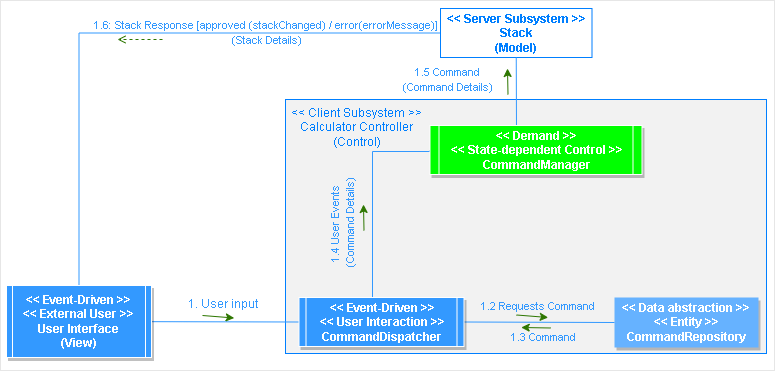

The diagram above was exported from draw.io. Its source (the exported page's mxGraphModel, read from the mxfile embedded in the PNG):
<mxGraphModel dx="1138" dy="510" grid="0" gridSize="10" guides="1" tooltips="1" connect="1" arrows="1" fold="1" page="1" pageScale="1" pageWidth="850" pageHeight="1100" math="0" shadow="0">
  <root>
    <mxCell id="6-oDnZzN5wQyeWKK0cLe-0" />
    <mxCell id="6-oDnZzN5wQyeWKK0cLe-1" parent="6-oDnZzN5wQyeWKK0cLe-0" />
    <mxCell id="6-oDnZzN5wQyeWKK0cLe-2" value="" style="rounded=0;whiteSpace=wrap;html=1;fontColor=#007FFF;strokeColor=#E6E6E6;fillColor=none;" vertex="1" parent="6-oDnZzN5wQyeWKK0cLe-1">
      <mxGeometry x="64" y="1" width="774" height="370" as="geometry" />
    </mxCell>
    <mxCell id="6-oDnZzN5wQyeWKK0cLe-3" value="" style="rounded=0;whiteSpace=wrap;html=1;shadow=0;fontColor=#FFFFFF;strokeColor=#007FFF;fillColor=#F2F2F2;" vertex="1" parent="6-oDnZzN5wQyeWKK0cLe-1">
      <mxGeometry x="349" y="100" width="481" height="254" as="geometry" />
    </mxCell>
    <mxCell id="6-oDnZzN5wQyeWKK0cLe-4" value="" style="endArrow=none;html=1;rounded=0;fontColor=#3399FF;strokeColor=#3399FF;entryX=0;entryY=0.5;entryDx=0;entryDy=0;endFill=0;" edge="1" parent="6-oDnZzN5wQyeWKK0cLe-1" source="6-oDnZzN5wQyeWKK0cLe-28" target="6-oDnZzN5wQyeWKK0cLe-27">
      <mxGeometry width="50" height="50" relative="1" as="geometry">
        <mxPoint x="218" y="322" as="sourcePoint" />
        <mxPoint x="355.5" y="322" as="targetPoint" />
      </mxGeometry>
    </mxCell>
    <mxCell id="6-oDnZzN5wQyeWKK0cLe-5" value="1. User input" style="text;html=1;align=center;verticalAlign=middle;resizable=0;points=[];autosize=1;strokeColor=none;fillColor=none;fontColor=#3399FF;" vertex="1" parent="6-oDnZzN5wQyeWKK0cLe-1">
      <mxGeometry x="242.5" y="292" width="86" height="26" as="geometry" />
    </mxCell>
    <mxCell id="6-oDnZzN5wQyeWKK0cLe-6" value="&lt;font color=&quot;#007fff&quot;&gt;&amp;lt;&amp;lt; Client Subsystem &amp;gt;&amp;gt;&lt;br style=&quot;&quot;&gt;Calculator Controller&lt;br&gt;(Control)&lt;br&gt;&lt;/font&gt;" style="text;html=1;align=center;verticalAlign=middle;resizable=0;points=[];autosize=1;strokeColor=none;fillColor=none;fontColor=#3399FF;" vertex="1" parent="6-oDnZzN5wQyeWKK0cLe-1">
      <mxGeometry x="347" y="100" width="146" height="55" as="geometry" />
    </mxCell>
    <mxCell id="6-oDnZzN5wQyeWKK0cLe-7" value="&lt;font color=&quot;#ffffff&quot;&gt;&lt;b&gt;&amp;lt;&amp;lt; Data abstraction &amp;gt;&amp;gt;&lt;br&gt;&amp;lt;&amp;lt; Entity &amp;gt;&amp;gt;&lt;br&gt;CommandRepository&lt;/b&gt;&lt;/font&gt;" style="rounded=0;whiteSpace=wrap;html=1;fontColor=#3399FF;strokeColor=none;fillColor=#66B2FF;shadow=1;" vertex="1" parent="6-oDnZzN5wQyeWKK0cLe-1">
      <mxGeometry x="678" y="298" width="144" height="50" as="geometry" />
    </mxCell>
    <mxCell id="6-oDnZzN5wQyeWKK0cLe-8" style="edgeStyle=orthogonalEdgeStyle;rounded=0;orthogonalLoop=1;jettySize=auto;html=1;fontSize=11;fontColor=#FF0000;endArrow=none;endFill=0;strokeColor=#3399FF;entryX=0.5;entryY=0;entryDx=0;entryDy=0;exitX=0;exitY=0.5;exitDx=0;exitDy=0;" edge="1" parent="6-oDnZzN5wQyeWKK0cLe-1" source="6-oDnZzN5wQyeWKK0cLe-29" target="6-oDnZzN5wQyeWKK0cLe-27">
      <mxGeometry relative="1" as="geometry">
        <Array as="points">
          <mxPoint x="494" y="152" />
          <mxPoint x="436" y="152" />
          <mxPoint x="436" y="301" />
          <mxPoint x="445" y="301" />
        </Array>
        <mxPoint x="490" y="152" as="sourcePoint" />
        <mxPoint x="436" y="301" as="targetPoint" />
      </mxGeometry>
    </mxCell>
    <mxCell id="6-oDnZzN5wQyeWKK0cLe-9" style="edgeStyle=orthogonalEdgeStyle;rounded=0;orthogonalLoop=1;jettySize=auto;html=1;entryX=0.5;entryY=0;entryDx=0;entryDy=0;endArrow=none;endFill=0;strokeColor=#3399FF;" edge="1" parent="6-oDnZzN5wQyeWKK0cLe-1" source="6-oDnZzN5wQyeWKK0cLe-10" target="6-oDnZzN5wQyeWKK0cLe-28">
      <mxGeometry relative="1" as="geometry" />
    </mxCell>
    <mxCell id="6-oDnZzN5wQyeWKK0cLe-10" value="&lt;font color=&quot;#007fff&quot;&gt;&lt;b&gt;&amp;lt;&amp;lt; Server Subsystem &amp;gt;&amp;gt;&lt;br&gt;Stack&lt;br&gt;(Model)&lt;br&gt;&lt;/b&gt;&lt;/font&gt;" style="rounded=0;whiteSpace=wrap;html=1;shadow=0;fontColor=#FFFFFF;strokeColor=#007FFF;fillColor=none;" vertex="1" parent="6-oDnZzN5wQyeWKK0cLe-1">
      <mxGeometry x="504" y="9" width="151.5" height="49" as="geometry" />
    </mxCell>
    <mxCell id="6-oDnZzN5wQyeWKK0cLe-11" value="" style="endArrow=none;html=1;rounded=0;fontColor=#007FFF;strokeColor=#3399FF;entryX=0;entryY=0.5;entryDx=0;entryDy=0;exitX=1;exitY=0.5;exitDx=0;exitDy=0;" edge="1" parent="6-oDnZzN5wQyeWKK0cLe-1" source="6-oDnZzN5wQyeWKK0cLe-27" target="6-oDnZzN5wQyeWKK0cLe-7">
      <mxGeometry width="50" height="50" relative="1" as="geometry">
        <mxPoint x="516.5" y="322" as="sourcePoint" />
        <mxPoint x="240" y="460" as="targetPoint" />
      </mxGeometry>
    </mxCell>
    <mxCell id="6-oDnZzN5wQyeWKK0cLe-12" value="" style="endArrow=none;html=1;rounded=0;fontColor=#007FFF;strokeColor=#3399FF;entryX=0.5;entryY=1;entryDx=0;entryDy=0;" edge="1" parent="6-oDnZzN5wQyeWKK0cLe-1" target="6-oDnZzN5wQyeWKK0cLe-10">
      <mxGeometry width="50" height="50" relative="1" as="geometry">
        <mxPoint x="580" y="131" as="sourcePoint" />
        <mxPoint x="500" y="180" as="targetPoint" />
      </mxGeometry>
    </mxCell>
    <mxCell id="6-oDnZzN5wQyeWKK0cLe-13" value="&lt;font style=&quot;font-size: 11px;&quot;&gt;1.2 Requests Command&lt;/font&gt;" style="text;html=1;align=center;verticalAlign=middle;resizable=0;points=[];autosize=1;strokeColor=none;fillColor=none;fontColor=#3399FF;" vertex="1" parent="6-oDnZzN5wQyeWKK0cLe-1">
      <mxGeometry x="534" y="294" width="134" height="26" as="geometry" />
    </mxCell>
    <mxCell id="6-oDnZzN5wQyeWKK0cLe-14" value="&lt;font style=&quot;font-size: 11px;&quot;&gt;1.3 Command&lt;/font&gt;" style="text;html=1;align=center;verticalAlign=middle;resizable=0;points=[];autosize=1;strokeColor=none;fillColor=none;fontColor=#3399FF;" vertex="1" parent="6-oDnZzN5wQyeWKK0cLe-1">
      <mxGeometry x="564" y="325" width="86" height="26" as="geometry" />
    </mxCell>
    <mxCell id="6-oDnZzN5wQyeWKK0cLe-15" value="&lt;font style=&quot;font-size: 11px;&quot;&gt;1.4 User Events&amp;nbsp;&lt;br&gt;(Command Details)&lt;/font&gt;" style="text;html=1;align=center;verticalAlign=middle;resizable=0;points=[];autosize=1;strokeColor=none;fillColor=none;fontColor=#3399FF;rotation=-90;" vertex="1" parent="6-oDnZzN5wQyeWKK0cLe-1">
      <mxGeometry x="350" y="203" width="111" height="41" as="geometry" />
    </mxCell>
    <mxCell id="6-oDnZzN5wQyeWKK0cLe-16" value="&lt;font style=&quot;font-size: 11px;&quot;&gt;1.5 Command&lt;br&gt;(Command Details)&lt;/font&gt;" style="text;html=1;align=center;verticalAlign=middle;resizable=0;points=[];autosize=1;strokeColor=none;fillColor=none;fontColor=#3399FF;rotation=0;" vertex="1" parent="6-oDnZzN5wQyeWKK0cLe-1">
      <mxGeometry x="455" y="59" width="111" height="41" as="geometry" />
    </mxCell>
    <mxCell id="6-oDnZzN5wQyeWKK0cLe-17" value="&lt;font style=&quot;font-size: 11px;&quot;&gt;1.6: Stack Response [approved (stackChanged) / error(errorMessage)]&lt;br&gt;&amp;nbsp;(Stack Details)&lt;/font&gt;" style="text;html=1;align=center;verticalAlign=middle;resizable=0;points=[];autosize=1;strokeColor=none;fillColor=none;fontColor=#3399FF;rotation=0;" vertex="1" parent="6-oDnZzN5wQyeWKK0cLe-1">
      <mxGeometry x="153" y="12" width="352" height="41" as="geometry" />
    </mxCell>
    <mxCell id="6-oDnZzN5wQyeWKK0cLe-27" value="&lt;b&gt;&lt;span style=&quot;color: rgb(255, 255, 255);&quot;&gt;&amp;lt;&amp;lt; Event-Driven &amp;gt;&amp;gt;&lt;br&gt;&amp;lt;&amp;lt; User Interaction &amp;gt;&amp;gt;&lt;/span&gt;&lt;br style=&quot;color: rgb(255, 255, 255);&quot;&gt;&lt;span style=&quot;color: rgb(255, 255, 255);&quot;&gt;CommandDispatcher&lt;/span&gt;&lt;/b&gt;" style="shape=process;whiteSpace=wrap;html=1;backgroundOutline=1;sketch=0;fillColor=#3399FF;size=0.04051949637276786;strokeColor=#FFFFFF;shadow=1;" vertex="1" parent="6-oDnZzN5wQyeWKK0cLe-1">
      <mxGeometry x="362.5" y="298" width="165" height="49" as="geometry" />
    </mxCell>
    <mxCell id="6-oDnZzN5wQyeWKK0cLe-28" value="&lt;b style=&quot;color: rgb(255, 255, 255);&quot;&gt;&amp;lt;&amp;lt; Event-Driven &amp;gt;&amp;gt;&lt;br&gt;&amp;lt;&amp;lt; External User &amp;gt;&amp;gt;&lt;br&gt;User Interface&lt;br&gt;(View)&lt;br&gt;&lt;/b&gt;" style="shape=process;whiteSpace=wrap;html=1;backgroundOutline=1;sketch=0;fillColor=#3399FF;size=0.04051949637276786;strokeColor=#FFFFFF;shadow=1;" vertex="1" parent="6-oDnZzN5wQyeWKK0cLe-1">
      <mxGeometry x="70" y="286" width="145" height="72" as="geometry" />
    </mxCell>
    <mxCell id="6-oDnZzN5wQyeWKK0cLe-29" value="&lt;b style=&quot;color: rgb(255, 255, 255);&quot;&gt;&amp;lt;&amp;lt; Demand &amp;gt;&amp;gt;&lt;br&gt;&amp;lt;&amp;lt; State-dependent Control &amp;gt;&amp;gt;&lt;br&gt;CommandManager&lt;/b&gt;" style="shape=process;whiteSpace=wrap;html=1;backgroundOutline=1;sketch=0;fillColor=#00FF00;size=0.04051949637276786;strokeColor=#FFFFFF;shadow=1;" vertex="1" parent="6-oDnZzN5wQyeWKK0cLe-1">
      <mxGeometry x="493.5" y="126" width="212" height="49" as="geometry" />
    </mxCell>
    <mxCell id="mwq5Q-w-7eBDjnblre2t-0" value="" style="endArrow=classic;html=1;rounded=0;fontColor=#FF0000;strokeColor=#2D7600;fillColor=#60a917;entryX=0.656;entryY=-0.097;entryDx=0;entryDy=0;entryPerimeter=0;" edge="1" parent="6-oDnZzN5wQyeWKK0cLe-1">
      <mxGeometry width="50" height="50" relative="1" as="geometry">
        <mxPoint x="614.28" y="328.49" as="sourcePoint" />
        <mxPoint x="584.7210083968439" y="328.0041259415274" as="targetPoint" />
      </mxGeometry>
    </mxCell>
    <mxCell id="mwq5Q-w-7eBDjnblre2t-1" value="" style="endArrow=open;html=1;rounded=0;fontColor=#FF0000;strokeColor=#2D7600;fillColor=#60a917;exitX=0.282;exitY=-0.036;exitDx=0;exitDy=0;dashed=1;endFill=0;exitPerimeter=0;entryX=-0.001;entryY=-0.036;entryDx=0;entryDy=0;entryPerimeter=0;" edge="1" parent="6-oDnZzN5wQyeWKK0cLe-1">
      <mxGeometry width="50" height="50" relative="1" as="geometry">
        <mxPoint x="225.9980000000002" y="40" as="sourcePoint" />
        <mxPoint x="181.0009999999999" y="40" as="targetPoint" />
      </mxGeometry>
    </mxCell>
    <mxCell id="mwq5Q-w-7eBDjnblre2t-3" value="" style="endArrow=classic;html=1;rounded=0;fontColor=#FF0000;strokeColor=#2D7600;fillColor=#60a917;" edge="1" parent="6-oDnZzN5wQyeWKK0cLe-1">
      <mxGeometry width="50" height="50" relative="1" as="geometry">
        <mxPoint x="571.5" y="95" as="sourcePoint" />
        <mxPoint x="571" y="69" as="targetPoint" />
      </mxGeometry>
    </mxCell>
    <mxCell id="mwq5Q-w-7eBDjnblre2t-4" value="" style="endArrow=classic;html=1;rounded=0;fontColor=#FF0000;strokeColor=#2D7600;fillColor=#60a917;" edge="1" parent="6-oDnZzN5wQyeWKK0cLe-1">
      <mxGeometry width="50" height="50" relative="1" as="geometry">
        <mxPoint x="427.5" y="231" as="sourcePoint" />
        <mxPoint x="427" y="205" as="targetPoint" />
      </mxGeometry>
    </mxCell>
    <mxCell id="mwq5Q-w-7eBDjnblre2t-5" value="" style="endArrow=classic;html=1;rounded=0;fontColor=#FF0000;strokeColor=#2D7600;fillColor=#60a917;" edge="1" parent="6-oDnZzN5wQyeWKK0cLe-1">
      <mxGeometry width="50" height="50" relative="1" as="geometry">
        <mxPoint x="265.99999999999994" y="316" as="sourcePoint" />
        <mxPoint x="297.69" y="318.51" as="targetPoint" />
      </mxGeometry>
    </mxCell>
    <mxCell id="mwq5Q-w-7eBDjnblre2t-8" value="" style="endArrow=classic;html=1;rounded=0;fontColor=#FF0000;strokeColor=#2D7600;fillColor=#60a917;" edge="1" parent="6-oDnZzN5wQyeWKK0cLe-1">
      <mxGeometry width="50" height="50" relative="1" as="geometry">
        <mxPoint x="580" y="315.49" as="sourcePoint" />
        <mxPoint x="611.69" y="318" as="targetPoint" />
      </mxGeometry>
    </mxCell>
  </root>
</mxGraphModel>